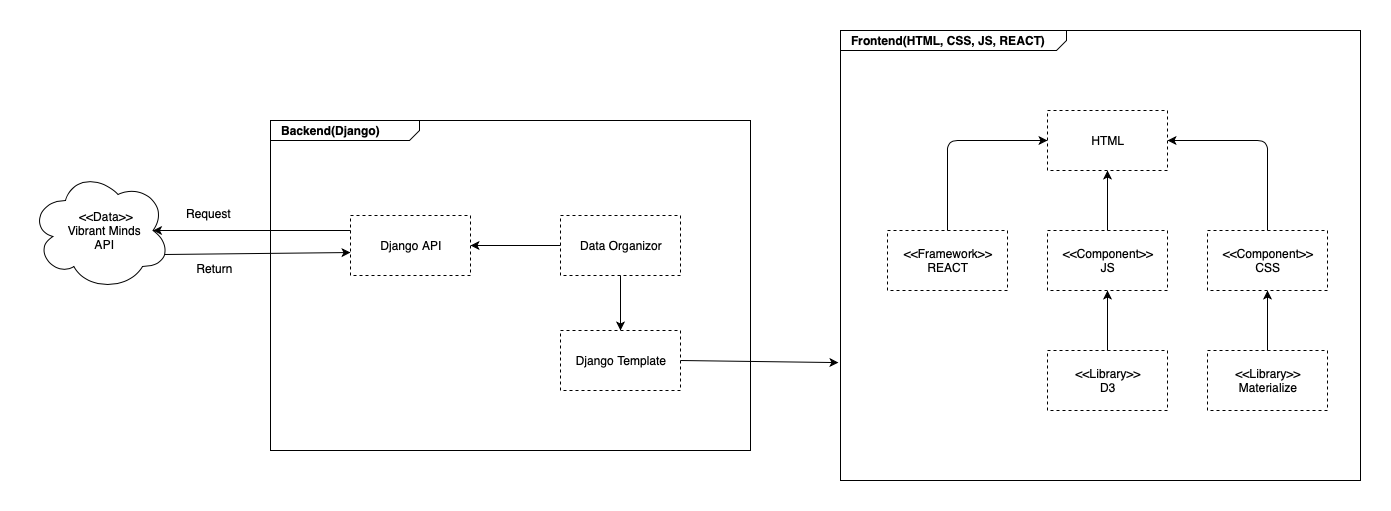

The diagram above was exported from draw.io. Its source (the exported page's mxGraphModel, read from the mxfile embedded in the PNG):
<mxGraphModel dx="876" dy="697" grid="1" gridSize="10" guides="1" tooltips="1" connect="1" arrows="1" fold="1" page="1" pageScale="1.5" pageWidth="1169" pageHeight="826" background="none" math="0" shadow="0">
  <root>
    <mxCell id="0" style=";html=1;" />
    <mxCell id="1" style=";html=1;" parent="0" />
    <mxCell id="1672d66443f91eb5-1" value="&lt;p style=&quot;margin: 0px ; margin-top: 4px ; margin-left: 10px ; text-align: left&quot;&gt;&lt;b&gt;Backend(Django)&lt;/b&gt;&lt;/p&gt;" style="html=1;strokeWidth=1;shape=mxgraph.sysml.package;html=1;overflow=fill;whiteSpace=wrap;fillColor=none;gradientColor=none;fontSize=12;align=center;labelX=149;" parent="1" vertex="1">
      <mxGeometry x="380" y="520" width="480" height="330" as="geometry" />
    </mxCell>
    <mxCell id="h09yBjGmkbXWOAibISZM-1" value="&amp;nbsp; &amp;nbsp;&amp;lt;&amp;lt;Data&amp;gt;&amp;gt;&lt;br&gt;&amp;nbsp; &amp;nbsp;Vibrant Minds &lt;br&gt;&amp;nbsp; API" style="ellipse;shape=cloud;whiteSpace=wrap;html=1;" parent="1" vertex="1">
      <mxGeometry x="140" y="570" width="140" height="120" as="geometry" />
    </mxCell>
    <mxCell id="h09yBjGmkbXWOAibISZM-3" value="Django API" style="rounded=0;whiteSpace=wrap;html=1;dashed=1;" parent="1" vertex="1">
      <mxGeometry x="460" y="615" width="120" height="60" as="geometry" />
    </mxCell>
    <mxCell id="h09yBjGmkbXWOAibISZM-4" value="" style="endArrow=classic;html=1;entryX=0;entryY=0.617;entryDx=0;entryDy=0;exitX=0.96;exitY=0.7;exitDx=0;exitDy=0;exitPerimeter=0;entryPerimeter=0;" parent="1" source="h09yBjGmkbXWOAibISZM-1" target="h09yBjGmkbXWOAibISZM-3" edge="1">
      <mxGeometry width="50" height="50" relative="1" as="geometry">
        <mxPoint x="40" y="1010" as="sourcePoint" />
        <mxPoint x="90" y="960" as="targetPoint" />
      </mxGeometry>
    </mxCell>
    <mxCell id="h09yBjGmkbXWOAibISZM-5" value="Return" style="text;html=1;align=center;verticalAlign=middle;resizable=0;points=[];labelBackgroundColor=#ffffff;" parent="h09yBjGmkbXWOAibISZM-4" vertex="1" connectable="0">
      <mxGeometry x="-0.2644" relative="1" as="geometry">
        <mxPoint x="-19" y="14.630000000000003" as="offset" />
      </mxGeometry>
    </mxCell>
    <mxCell id="h09yBjGmkbXWOAibISZM-10" value="" style="endArrow=classic;html=1;entryX=0.875;entryY=0.5;entryDx=0;entryDy=0;exitX=0;exitY=0.25;exitDx=0;exitDy=0;entryPerimeter=0;" parent="1" source="h09yBjGmkbXWOAibISZM-3" target="h09yBjGmkbXWOAibISZM-1" edge="1">
      <mxGeometry width="50" height="50" relative="1" as="geometry">
        <mxPoint x="186" y="669" as="sourcePoint" />
        <mxPoint x="440" y="670" as="targetPoint" />
      </mxGeometry>
    </mxCell>
    <mxCell id="h09yBjGmkbXWOAibISZM-11" value="Request" style="text;html=1;align=center;verticalAlign=middle;resizable=0;points=[];labelBackgroundColor=#ffffff;" parent="h09yBjGmkbXWOAibISZM-10" vertex="1" connectable="0">
      <mxGeometry x="-0.2644" relative="1" as="geometry">
        <mxPoint x="-69.01" y="-17.9" as="offset" />
      </mxGeometry>
    </mxCell>
    <mxCell id="h09yBjGmkbXWOAibISZM-12" value="Data Organizor" style="rounded=0;whiteSpace=wrap;html=1;dashed=1;" parent="1" vertex="1">
      <mxGeometry x="670" y="615" width="120" height="60" as="geometry" />
    </mxCell>
    <mxCell id="h09yBjGmkbXWOAibISZM-13" value="Django Template" style="rounded=0;whiteSpace=wrap;html=1;dashed=1;" parent="1" vertex="1">
      <mxGeometry x="670" y="730" width="120" height="60" as="geometry" />
    </mxCell>
    <mxCell id="h09yBjGmkbXWOAibISZM-14" value="" style="endArrow=classic;html=1;exitX=0;exitY=0.5;exitDx=0;exitDy=0;entryX=1;entryY=0.5;entryDx=0;entryDy=0;" parent="1" source="h09yBjGmkbXWOAibISZM-12" target="h09yBjGmkbXWOAibISZM-3" edge="1">
      <mxGeometry width="50" height="50" relative="1" as="geometry">
        <mxPoint x="590" y="680" as="sourcePoint" />
        <mxPoint x="640" y="630" as="targetPoint" />
      </mxGeometry>
    </mxCell>
    <mxCell id="h09yBjGmkbXWOAibISZM-15" value="" style="endArrow=classic;html=1;exitX=0.5;exitY=1;exitDx=0;exitDy=0;entryX=0.5;entryY=0;entryDx=0;entryDy=0;" parent="1" source="h09yBjGmkbXWOAibISZM-12" target="h09yBjGmkbXWOAibISZM-13" edge="1">
      <mxGeometry width="50" height="50" relative="1" as="geometry">
        <mxPoint x="700" y="730" as="sourcePoint" />
        <mxPoint x="750" y="680" as="targetPoint" />
      </mxGeometry>
    </mxCell>
    <mxCell id="h09yBjGmkbXWOAibISZM-16" value="&lt;p style=&quot;margin: 0px ; margin-top: 4px ; margin-left: 10px ; text-align: left&quot;&gt;&lt;b&gt;Frontend(HTML, CSS, JS, REACT)&lt;/b&gt;&lt;/p&gt;" style="html=1;strokeWidth=1;shape=mxgraph.sysml.package;html=1;overflow=fill;whiteSpace=wrap;fillColor=none;gradientColor=none;fontSize=12;align=center;labelX=226;" parent="1" vertex="1">
      <mxGeometry x="950" y="430" width="520" height="450" as="geometry" />
    </mxCell>
    <mxCell id="h09yBjGmkbXWOAibISZM-17" value="HTML" style="rounded=0;whiteSpace=wrap;html=1;dashed=1;" parent="1" vertex="1">
      <mxGeometry x="1157" y="510" width="120" height="60" as="geometry" />
    </mxCell>
    <mxCell id="h09yBjGmkbXWOAibISZM-18" value="&amp;lt;&amp;lt;Framework&amp;gt;&amp;gt;&lt;br&gt;REACT" style="rounded=0;whiteSpace=wrap;html=1;dashed=1;" parent="1" vertex="1">
      <mxGeometry x="997" y="630" width="120" height="60" as="geometry" />
    </mxCell>
    <mxCell id="h09yBjGmkbXWOAibISZM-19" value="&amp;lt;&amp;lt;Component&amp;gt;&amp;gt;&lt;br&gt;JS" style="rounded=0;whiteSpace=wrap;html=1;dashed=1;" parent="1" vertex="1">
      <mxGeometry x="1157" y="630" width="120" height="60" as="geometry" />
    </mxCell>
    <mxCell id="h09yBjGmkbXWOAibISZM-20" value="&amp;lt;&amp;lt;Component&amp;gt;&amp;gt;&lt;br&gt;CSS" style="rounded=0;whiteSpace=wrap;html=1;dashed=1;" parent="1" vertex="1">
      <mxGeometry x="1317" y="630" width="120" height="60" as="geometry" />
    </mxCell>
    <mxCell id="h09yBjGmkbXWOAibISZM-21" value="&amp;lt;&amp;lt;Library&amp;gt;&amp;gt;&lt;br&gt;D3" style="rounded=0;whiteSpace=wrap;html=1;dashed=1;" parent="1" vertex="1">
      <mxGeometry x="1157" y="750" width="120" height="60" as="geometry" />
    </mxCell>
    <mxCell id="h09yBjGmkbXWOAibISZM-22" value="&amp;lt;&amp;lt;Library&amp;gt;&amp;gt;&lt;br&gt;Materialize" style="rounded=0;whiteSpace=wrap;html=1;dashed=1;" parent="1" vertex="1">
      <mxGeometry x="1317" y="750" width="120" height="60" as="geometry" />
    </mxCell>
    <mxCell id="h09yBjGmkbXWOAibISZM-23" value="" style="endArrow=classic;html=1;entryX=0;entryY=0.5;entryDx=0;entryDy=0;exitX=0.5;exitY=0;exitDx=0;exitDy=0;" parent="1" source="h09yBjGmkbXWOAibISZM-18" target="h09yBjGmkbXWOAibISZM-17" edge="1">
      <mxGeometry width="50" height="50" relative="1" as="geometry">
        <mxPoint x="1057" y="620" as="sourcePoint" />
        <mxPoint x="1107" y="570" as="targetPoint" />
        <Array as="points">
          <mxPoint x="1057" y="540" />
        </Array>
      </mxGeometry>
    </mxCell>
    <mxCell id="h09yBjGmkbXWOAibISZM-24" value="" style="endArrow=classic;html=1;entryX=0.5;entryY=1;entryDx=0;entryDy=0;exitX=0.5;exitY=0;exitDx=0;exitDy=0;" parent="1" source="h09yBjGmkbXWOAibISZM-19" target="h09yBjGmkbXWOAibISZM-17" edge="1">
      <mxGeometry width="50" height="50" relative="1" as="geometry">
        <mxPoint x="1187" y="630" as="sourcePoint" />
        <mxPoint x="1237" y="580" as="targetPoint" />
      </mxGeometry>
    </mxCell>
    <mxCell id="h09yBjGmkbXWOAibISZM-25" value="" style="endArrow=classic;html=1;entryX=1;entryY=0.5;entryDx=0;entryDy=0;exitX=0.5;exitY=0;exitDx=0;exitDy=0;" parent="1" source="h09yBjGmkbXWOAibISZM-20" target="h09yBjGmkbXWOAibISZM-17" edge="1">
      <mxGeometry width="50" height="50" relative="1" as="geometry">
        <mxPoint x="1357" y="600" as="sourcePoint" />
        <mxPoint x="1407" y="550" as="targetPoint" />
        <Array as="points">
          <mxPoint x="1377" y="540" />
        </Array>
      </mxGeometry>
    </mxCell>
    <mxCell id="h09yBjGmkbXWOAibISZM-26" value="" style="endArrow=classic;html=1;entryX=0.5;entryY=1;entryDx=0;entryDy=0;exitX=0.5;exitY=0;exitDx=0;exitDy=0;" parent="1" source="h09yBjGmkbXWOAibISZM-21" target="h09yBjGmkbXWOAibISZM-19" edge="1">
      <mxGeometry width="50" height="50" relative="1" as="geometry">
        <mxPoint x="1197" y="750" as="sourcePoint" />
        <mxPoint x="1247" y="700" as="targetPoint" />
      </mxGeometry>
    </mxCell>
    <mxCell id="h09yBjGmkbXWOAibISZM-27" value="" style="endArrow=classic;html=1;entryX=0.5;entryY=1;entryDx=0;entryDy=0;exitX=0.5;exitY=0;exitDx=0;exitDy=0;" parent="1" source="h09yBjGmkbXWOAibISZM-22" target="h09yBjGmkbXWOAibISZM-20" edge="1">
      <mxGeometry width="50" height="50" relative="1" as="geometry">
        <mxPoint x="1357" y="760" as="sourcePoint" />
        <mxPoint x="1407" y="710" as="targetPoint" />
      </mxGeometry>
    </mxCell>
    <mxCell id="h09yBjGmkbXWOAibISZM-28" value="" style="endArrow=classic;html=1;entryX=-0.004;entryY=0.738;entryDx=0;entryDy=0;entryPerimeter=0;exitX=1;exitY=0.5;exitDx=0;exitDy=0;" parent="1" source="h09yBjGmkbXWOAibISZM-13" target="h09yBjGmkbXWOAibISZM-16" edge="1">
      <mxGeometry width="50" height="50" relative="1" as="geometry">
        <mxPoint x="920" y="750" as="sourcePoint" />
        <mxPoint x="970" y="700" as="targetPoint" />
      </mxGeometry>
    </mxCell>
  </root>
</mxGraphModel>